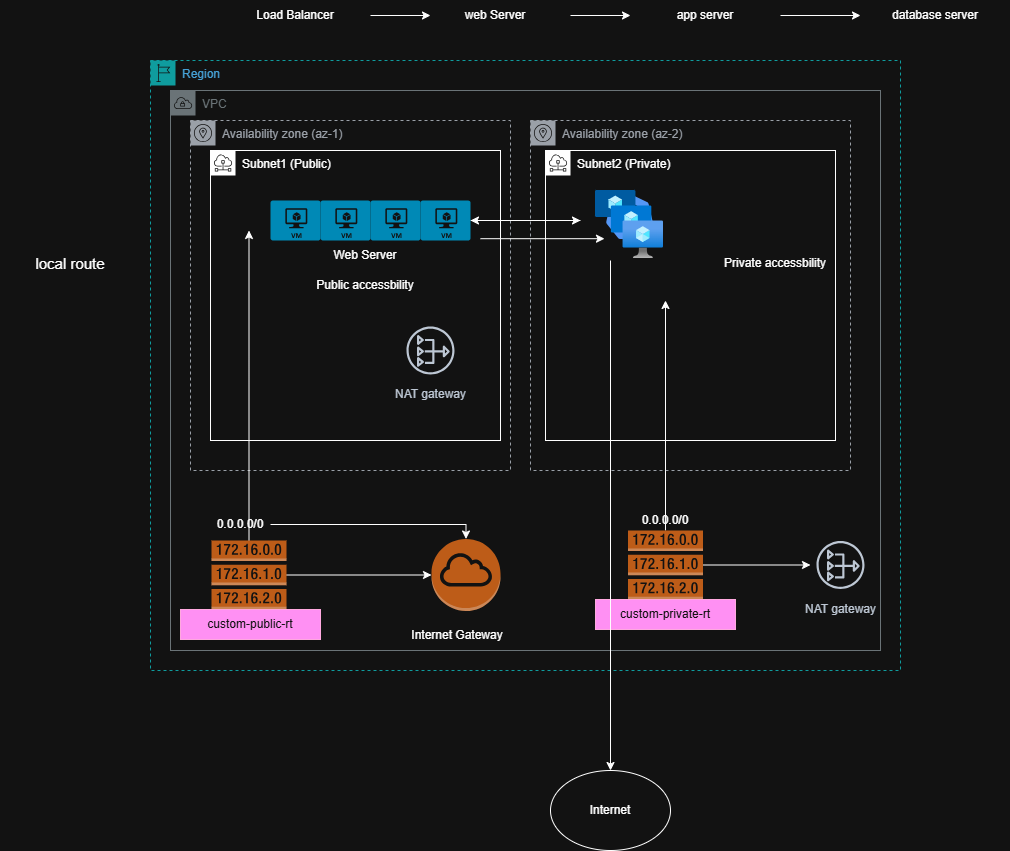

The diagram above was exported from draw.io. Its source (the exported page's mxGraphModel, read from the mxfile embedded in the PNG):
<mxGraphModel dx="2028" dy="619" grid="1" gridSize="10" guides="1" tooltips="1" connect="1" arrows="1" fold="1" page="1" pageScale="1" pageWidth="850" pageHeight="1100" math="0" shadow="0">
  <root>
    <mxCell id="0" />
    <mxCell id="1" parent="0" />
    <mxCell id="k01C5Oy_Ed5zqJP6yS1D-2" parent="1" style="points=[[0,0],[0.25,0],[0.5,0],[0.75,0],[1,0],[1,0.25],[1,0.5],[1,0.75],[1,1],[0.75,1],[0.5,1],[0.25,1],[0,1],[0,0.75],[0,0.5],[0,0.25]];outlineConnect=0;gradientColor=none;html=1;whiteSpace=wrap;fontSize=12;fontStyle=0;container=1;pointerEvents=0;collapsible=0;recursiveResize=0;shape=mxgraph.aws4.group;grIcon=mxgraph.aws4.group_region;strokeColor=#00A4A6;fillColor=none;verticalAlign=top;align=left;spacingLeft=30;fontColor=#147EBA;dashed=1;" value="Region" vertex="1">
      <mxGeometry height="610" width="750" x="30" y="160" as="geometry" />
    </mxCell>
    <mxCell id="k01C5Oy_Ed5zqJP6yS1D-3" parent="k01C5Oy_Ed5zqJP6yS1D-2" style="sketch=0;outlineConnect=0;gradientColor=none;html=1;whiteSpace=wrap;fontSize=12;fontStyle=0;shape=mxgraph.aws4.group;grIcon=mxgraph.aws4.group_vpc;strokeColor=#879196;fillColor=none;verticalAlign=top;align=left;spacingLeft=30;fontColor=#879196;dashed=0;" value="VPC" vertex="1">
      <mxGeometry height="560" width="710" x="20" y="30" as="geometry" />
    </mxCell>
    <mxCell id="k01C5Oy_Ed5zqJP6yS1D-4" parent="k01C5Oy_Ed5zqJP6yS1D-2" style="sketch=0;outlineConnect=0;gradientColor=none;html=1;whiteSpace=wrap;fontSize=12;fontStyle=0;shape=mxgraph.aws4.group;grIcon=mxgraph.aws4.group_availability_zone;strokeColor=#545B64;fillColor=none;verticalAlign=top;align=left;spacingLeft=30;fontColor=#545B64;dashed=1;" value="Availability zone (az-1)" vertex="1">
      <mxGeometry height="350" width="320" x="40" y="60" as="geometry" />
    </mxCell>
    <mxCell id="k01C5Oy_Ed5zqJP6yS1D-5" parent="k01C5Oy_Ed5zqJP6yS1D-2" style="sketch=0;outlineConnect=0;gradientColor=none;html=1;whiteSpace=wrap;fontSize=12;fontStyle=0;shape=mxgraph.aws4.group;grIcon=mxgraph.aws4.group_availability_zone;strokeColor=#545B64;fillColor=none;verticalAlign=top;align=left;spacingLeft=30;fontColor=#545B64;dashed=1;" value="Availability zone (az-2)" vertex="1">
      <mxGeometry height="350" width="320" x="380" y="60" as="geometry" />
    </mxCell>
    <mxCell id="k01C5Oy_Ed5zqJP6yS1D-6" parent="k01C5Oy_Ed5zqJP6yS1D-2" style="sketch=0;outlineConnect=0;html=1;whiteSpace=wrap;fontSize=12;fontStyle=0;shape=mxgraph.aws4.group;grIcon=mxgraph.aws4.group_subnet;verticalAlign=top;align=left;spacingLeft=30;dashed=0;" value="Subnet1 (Public)" vertex="1">
      <mxGeometry height="290" width="290" x="60" y="90" as="geometry" />
    </mxCell>
    <mxCell id="k01C5Oy_Ed5zqJP6yS1D-7" parent="k01C5Oy_Ed5zqJP6yS1D-2" style="sketch=0;outlineConnect=0;html=1;whiteSpace=wrap;fontSize=12;fontStyle=0;shape=mxgraph.aws4.group;grIcon=mxgraph.aws4.group_subnet;verticalAlign=top;align=left;spacingLeft=30;dashed=0;" value="Subnet2 (Private)" vertex="1">
      <mxGeometry height="290" width="290" x="395" y="90" as="geometry" />
    </mxCell>
    <mxCell id="k01C5Oy_Ed5zqJP6yS1D-20" edge="1" parent="k01C5Oy_Ed5zqJP6yS1D-2" source="k01C5Oy_Ed5zqJP6yS1D-8" style="edgeStyle=orthogonalEdgeStyle;rounded=0;orthogonalLoop=1;jettySize=auto;html=1;">
      <mxGeometry relative="1" as="geometry">
        <mxPoint x="430" y="159.9999999999999" as="targetPoint" />
      </mxGeometry>
    </mxCell>
    <mxCell id="k01C5Oy_Ed5zqJP6yS1D-8" parent="k01C5Oy_Ed5zqJP6yS1D-2" style="verticalLabelPosition=bottom;html=1;verticalAlign=top;align=center;strokeColor=none;fillColor=#00BEF2;shape=mxgraph.azure.virtual_machine;" value="" vertex="1">
      <mxGeometry height="40" width="50" x="270" y="140" as="geometry" />
    </mxCell>
    <mxCell id="k01C5Oy_Ed5zqJP6yS1D-9" parent="k01C5Oy_Ed5zqJP6yS1D-2" style="verticalLabelPosition=bottom;html=1;verticalAlign=top;align=center;strokeColor=none;fillColor=#00BEF2;shape=mxgraph.azure.virtual_machine;" value="" vertex="1">
      <mxGeometry height="40" width="50" x="220" y="140" as="geometry" />
    </mxCell>
    <mxCell id="k01C5Oy_Ed5zqJP6yS1D-10" parent="k01C5Oy_Ed5zqJP6yS1D-2" style="verticalLabelPosition=bottom;html=1;verticalAlign=top;align=center;strokeColor=none;fillColor=#00BEF2;shape=mxgraph.azure.virtual_machine;" value="" vertex="1">
      <mxGeometry height="40" width="50" x="170" y="140" as="geometry" />
    </mxCell>
    <mxCell id="k01C5Oy_Ed5zqJP6yS1D-11" parent="k01C5Oy_Ed5zqJP6yS1D-2" style="verticalLabelPosition=bottom;html=1;verticalAlign=top;align=center;strokeColor=none;fillColor=#00BEF2;shape=mxgraph.azure.virtual_machine;" value="" vertex="1">
      <mxGeometry height="40" width="50" x="120" y="140" as="geometry" />
    </mxCell>
    <mxCell id="k01C5Oy_Ed5zqJP6yS1D-12" parent="k01C5Oy_Ed5zqJP6yS1D-2" style="text;html=1;whiteSpace=wrap;strokeColor=none;fillColor=none;align=center;verticalAlign=middle;rounded=0;" value="Web Server" vertex="1">
      <mxGeometry height="30" width="110" x="160" y="180" as="geometry" />
    </mxCell>
    <mxCell id="k01C5Oy_Ed5zqJP6yS1D-21" edge="1" parent="k01C5Oy_Ed5zqJP6yS1D-2" style="edgeStyle=orthogonalEdgeStyle;rounded=0;orthogonalLoop=1;jettySize=auto;html=1;" target="k01C5Oy_Ed5zqJP6yS1D-8" value="">
      <mxGeometry relative="1" as="geometry">
        <mxPoint x="430" y="159.9999999999999" as="sourcePoint" />
      </mxGeometry>
    </mxCell>
    <mxCell id="k01C5Oy_Ed5zqJP6yS1D-14" parent="k01C5Oy_Ed5zqJP6yS1D-2" style="aspect=fixed;sketch=0;html=1;dashed=0;whitespace=wrap;verticalLabelPosition=bottom;verticalAlign=top;fillColor=#2875E2;strokeColor=#ffffff;points=[[0.005,0.63,0],[0.1,0.2,0],[0.9,0.2,0],[0.5,0,0],[0.995,0.63,0],[0.72,0.99,0],[0.5,1,0],[0.28,0.99,0]];shape=mxgraph.kubernetes.icon2;kubernetesLabel=1;prIcon=api" value="" vertex="1">
      <mxGeometry height="48" width="50" x="454" y="132" as="geometry" />
    </mxCell>
    <mxCell id="k01C5Oy_Ed5zqJP6yS1D-17" parent="k01C5Oy_Ed5zqJP6yS1D-2" style="text;html=1;whiteSpace=wrap;strokeColor=none;fillColor=none;align=center;verticalAlign=middle;rounded=0;" value="Public accessbility" vertex="1">
      <mxGeometry height="30" width="110" x="160" y="210" as="geometry" />
    </mxCell>
    <mxCell id="k01C5Oy_Ed5zqJP6yS1D-18" parent="k01C5Oy_Ed5zqJP6yS1D-2" style="text;html=1;whiteSpace=wrap;strokeColor=none;fillColor=none;align=center;verticalAlign=middle;rounded=0;" value="Private accessbility" vertex="1">
      <mxGeometry height="30" width="110" x="570" y="188" as="geometry" />
    </mxCell>
    <mxCell id="k01C5Oy_Ed5zqJP6yS1D-22" edge="1" parent="k01C5Oy_Ed5zqJP6yS1D-2" style="edgeStyle=orthogonalEdgeStyle;rounded=0;orthogonalLoop=1;jettySize=auto;html=1;" target="k01C5Oy_Ed5zqJP6yS1D-14">
      <mxGeometry relative="1" as="geometry">
        <Array as="points">
          <mxPoint x="480" y="178.21" />
          <mxPoint x="480" y="178.21" />
        </Array>
        <mxPoint x="330" y="178.1900000000001" as="sourcePoint" />
        <mxPoint x="529.8499999999999" y="179.9980000000001" as="targetPoint" />
      </mxGeometry>
    </mxCell>
    <mxCell id="k01C5Oy_Ed5zqJP6yS1D-33" edge="1" parent="k01C5Oy_Ed5zqJP6yS1D-2" source="k01C5Oy_Ed5zqJP6yS1D-31" style="edgeStyle=orthogonalEdgeStyle;rounded=0;orthogonalLoop=1;jettySize=auto;html=1;">
      <mxGeometry relative="1" as="geometry">
        <mxPoint x="98.5" y="170" as="targetPoint" />
      </mxGeometry>
    </mxCell>
    <mxCell id="k01C5Oy_Ed5zqJP6yS1D-38" edge="1" parent="k01C5Oy_Ed5zqJP6yS1D-2" source="k01C5Oy_Ed5zqJP6yS1D-31" style="edgeStyle=orthogonalEdgeStyle;rounded=0;orthogonalLoop=1;jettySize=auto;html=1;" target="k01C5Oy_Ed5zqJP6yS1D-36">
      <mxGeometry relative="1" as="geometry" />
    </mxCell>
    <mxCell id="k01C5Oy_Ed5zqJP6yS1D-31" parent="k01C5Oy_Ed5zqJP6yS1D-2" style="outlineConnect=0;dashed=0;verticalLabelPosition=bottom;verticalAlign=top;align=center;html=1;shape=mxgraph.aws3.route_table;fillColor=#F58536;gradientColor=none;" value="" vertex="1">
      <mxGeometry height="69" width="75" x="61" y="480" as="geometry" />
    </mxCell>
    <mxCell id="k01C5Oy_Ed5zqJP6yS1D-34" parent="k01C5Oy_Ed5zqJP6yS1D-2" style="text;html=1;whiteSpace=wrap;strokeColor=#A50040;fillColor=#d80073;align=center;verticalAlign=middle;rounded=0;fontColor=#ffffff;" value="custom-public-rt" vertex="1">
      <mxGeometry height="30" width="140" x="30" y="549" as="geometry" />
    </mxCell>
    <mxCell id="k01C5Oy_Ed5zqJP6yS1D-36" parent="k01C5Oy_Ed5zqJP6yS1D-2" style="outlineConnect=0;dashed=0;verticalLabelPosition=bottom;verticalAlign=top;align=center;html=1;shape=mxgraph.aws3.internet_gateway;fillColor=#F58536;gradientColor=none;" value="" vertex="1">
      <mxGeometry height="72" width="69" x="281" y="478.5" as="geometry" />
    </mxCell>
    <mxCell id="k01C5Oy_Ed5zqJP6yS1D-37" parent="k01C5Oy_Ed5zqJP6yS1D-2" style="text;html=1;whiteSpace=wrap;strokeColor=none;fillColor=none;align=center;verticalAlign=middle;rounded=0;" value="Internet Gateway" vertex="1">
      <mxGeometry height="30" width="140" x="237" y="560" as="geometry" />
    </mxCell>
    <mxCell id="k01C5Oy_Ed5zqJP6yS1D-39" parent="k01C5Oy_Ed5zqJP6yS1D-2" style="text;html=1;whiteSpace=wrap;strokeColor=none;fillColor=none;align=center;verticalAlign=middle;rounded=0;" value="0.0.0.0/0" vertex="1">
      <mxGeometry height="30" width="60" x="60" y="449" as="geometry" />
    </mxCell>
    <mxCell id="k01C5Oy_Ed5zqJP6yS1D-40" edge="1" parent="k01C5Oy_Ed5zqJP6yS1D-2" source="k01C5Oy_Ed5zqJP6yS1D-39" style="edgeStyle=orthogonalEdgeStyle;rounded=0;orthogonalLoop=1;jettySize=auto;html=1;entryX=0.5;entryY=0;entryDx=0;entryDy=0;entryPerimeter=0;" target="k01C5Oy_Ed5zqJP6yS1D-36">
      <mxGeometry relative="1" as="geometry">
        <Array as="points">
          <mxPoint x="315.48" y="464" />
        </Array>
      </mxGeometry>
    </mxCell>
    <mxCell id="k01C5Oy_Ed5zqJP6yS1D-50" edge="1" parent="k01C5Oy_Ed5zqJP6yS1D-2" source="k01C5Oy_Ed5zqJP6yS1D-47" style="edgeStyle=orthogonalEdgeStyle;rounded=0;orthogonalLoop=1;jettySize=auto;html=1;" target="k01C5Oy_Ed5zqJP6yS1D-49">
      <mxGeometry relative="1" as="geometry" />
    </mxCell>
    <mxCell id="k01C5Oy_Ed5zqJP6yS1D-52" edge="1" parent="k01C5Oy_Ed5zqJP6yS1D-2" source="k01C5Oy_Ed5zqJP6yS1D-47" style="edgeStyle=orthogonalEdgeStyle;rounded=0;orthogonalLoop=1;jettySize=auto;html=1;">
      <mxGeometry relative="1" as="geometry">
        <mxPoint x="515" y="240" as="targetPoint" />
      </mxGeometry>
    </mxCell>
    <mxCell id="k01C5Oy_Ed5zqJP6yS1D-47" parent="k01C5Oy_Ed5zqJP6yS1D-2" style="outlineConnect=0;dashed=0;verticalLabelPosition=bottom;verticalAlign=top;align=center;html=1;shape=mxgraph.aws3.route_table;fillColor=#F58536;gradientColor=none;" value="" vertex="1">
      <mxGeometry height="69" width="75" x="477.5" y="470" as="geometry" />
    </mxCell>
    <mxCell id="k01C5Oy_Ed5zqJP6yS1D-48" parent="k01C5Oy_Ed5zqJP6yS1D-2" style="text;html=1;whiteSpace=wrap;strokeColor=#A50040;fillColor=#d80073;align=center;verticalAlign=middle;rounded=0;fontColor=#ffffff;" value="custom-private-rt" vertex="1">
      <mxGeometry height="30" width="140" x="445" y="539" as="geometry" />
    </mxCell>
    <mxCell id="k01C5Oy_Ed5zqJP6yS1D-49" parent="k01C5Oy_Ed5zqJP6yS1D-2" style="sketch=0;outlineConnect=0;fontColor=#232F3E;gradientColor=none;strokeColor=#232F3E;fillColor=#ffffff;dashed=0;verticalLabelPosition=bottom;verticalAlign=top;align=center;html=1;fontSize=12;fontStyle=0;aspect=fixed;shape=mxgraph.aws4.resourceIcon;resIcon=mxgraph.aws4.nat_gateway;" value="NAT gateway" vertex="1">
      <mxGeometry height="60" width="60" x="660" y="474.5" as="geometry" />
    </mxCell>
    <mxCell id="k01C5Oy_Ed5zqJP6yS1D-51" parent="k01C5Oy_Ed5zqJP6yS1D-2" style="text;html=1;whiteSpace=wrap;strokeColor=none;fillColor=none;align=center;verticalAlign=middle;rounded=0;" value="0.0.0.0/0" vertex="1">
      <mxGeometry height="30" width="60" x="485" y="444.5" as="geometry" />
    </mxCell>
    <mxCell id="k01C5Oy_Ed5zqJP6yS1D-55" parent="k01C5Oy_Ed5zqJP6yS1D-2" style="image;aspect=fixed;html=1;points=[];align=center;fontSize=12;image=img/lib/azure2/compute/VM_Scale_Sets.svg;" value="" vertex="1">
      <mxGeometry height="68" width="68" x="445" y="130" as="geometry" />
    </mxCell>
    <mxCell id="k01C5Oy_Ed5zqJP6yS1D-56" parent="k01C5Oy_Ed5zqJP6yS1D-2" style="sketch=0;outlineConnect=0;fontColor=#232F3E;gradientColor=none;strokeColor=#232F3E;fillColor=#ffffff;dashed=0;verticalLabelPosition=bottom;verticalAlign=top;align=center;html=1;fontSize=12;fontStyle=0;aspect=fixed;shape=mxgraph.aws4.resourceIcon;resIcon=mxgraph.aws4.nat_gateway;" value="NAT gateway" vertex="1">
      <mxGeometry height="60" width="60" x="250" y="260" as="geometry" />
    </mxCell>
    <mxCell id="k01C5Oy_Ed5zqJP6yS1D-25" edge="1" parent="1" source="k01C5Oy_Ed5zqJP6yS1D-24" style="edgeStyle=orthogonalEdgeStyle;rounded=0;orthogonalLoop=1;jettySize=auto;html=1;">
      <mxGeometry relative="1" as="geometry">
        <mxPoint x="310" y="115" as="targetPoint" />
      </mxGeometry>
    </mxCell>
    <mxCell id="k01C5Oy_Ed5zqJP6yS1D-24" parent="1" style="text;html=1;whiteSpace=wrap;strokeColor=none;fillColor=none;align=center;verticalAlign=middle;rounded=0;" value="Load Balancer" vertex="1">
      <mxGeometry height="30" width="150" x="100" y="100" as="geometry" />
    </mxCell>
    <mxCell id="k01C5Oy_Ed5zqJP6yS1D-27" edge="1" parent="1" source="k01C5Oy_Ed5zqJP6yS1D-26" style="edgeStyle=orthogonalEdgeStyle;rounded=0;orthogonalLoop=1;jettySize=auto;html=1;">
      <mxGeometry relative="1" as="geometry">
        <mxPoint x="510" y="115" as="targetPoint" />
      </mxGeometry>
    </mxCell>
    <mxCell id="k01C5Oy_Ed5zqJP6yS1D-26" parent="1" style="text;html=1;whiteSpace=wrap;strokeColor=none;fillColor=none;align=center;verticalAlign=middle;rounded=0;" value="web Server" vertex="1">
      <mxGeometry height="30" width="150" x="300" y="100" as="geometry" />
    </mxCell>
    <mxCell id="k01C5Oy_Ed5zqJP6yS1D-29" edge="1" parent="1" source="k01C5Oy_Ed5zqJP6yS1D-28" style="edgeStyle=orthogonalEdgeStyle;rounded=0;orthogonalLoop=1;jettySize=auto;html=1;">
      <mxGeometry relative="1" as="geometry">
        <mxPoint x="740" y="115" as="targetPoint" />
      </mxGeometry>
    </mxCell>
    <mxCell id="k01C5Oy_Ed5zqJP6yS1D-28" parent="1" style="text;html=1;whiteSpace=wrap;strokeColor=none;fillColor=none;align=center;verticalAlign=middle;rounded=0;" value="app server" vertex="1">
      <mxGeometry height="30" width="150" x="510" y="100" as="geometry" />
    </mxCell>
    <mxCell id="k01C5Oy_Ed5zqJP6yS1D-30" parent="1" style="text;html=1;whiteSpace=wrap;strokeColor=none;fillColor=none;align=center;verticalAlign=middle;rounded=0;" value="database server" vertex="1">
      <mxGeometry height="30" width="150" x="740" y="100" as="geometry" />
    </mxCell>
    <mxCell id="k01C5Oy_Ed5zqJP6yS1D-44" parent="1" style="text;html=1;whiteSpace=wrap;strokeColor=none;fillColor=none;align=center;verticalAlign=middle;rounded=0;" value="&lt;font style=&quot;font-size: 15px;&quot;&gt;local route&lt;/font&gt;" vertex="1">
      <mxGeometry height="30" width="140" x="-120" y="348" as="geometry" />
    </mxCell>
    <mxCell id="k01C5Oy_Ed5zqJP6yS1D-45" parent="1" style="ellipse;whiteSpace=wrap;html=1;" value="Internet" vertex="1">
      <mxGeometry height="80" width="120" x="430" y="870" as="geometry" />
    </mxCell>
    <mxCell id="k01C5Oy_Ed5zqJP6yS1D-46" edge="1" parent="1" style="edgeStyle=orthogonalEdgeStyle;rounded=0;orthogonalLoop=1;jettySize=auto;html=1;" target="k01C5Oy_Ed5zqJP6yS1D-45">
      <mxGeometry relative="1" as="geometry">
        <mxPoint x="490" y="359.9999999999999" as="sourcePoint" />
      </mxGeometry>
    </mxCell>
  </root>
</mxGraphModel>